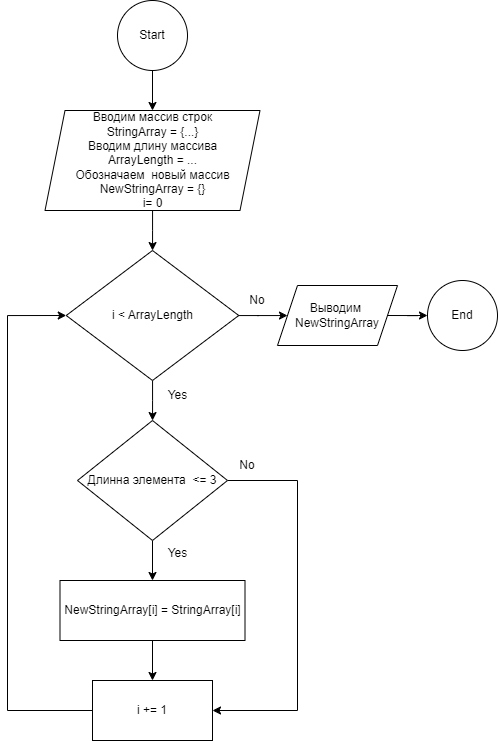

The diagram above was exported from draw.io. Its source (the exported page's mxGraphModel, read from the mxfile embedded in the PNG):
<mxGraphModel dx="1518" dy="722" grid="1" gridSize="10" guides="1" tooltips="1" connect="1" arrows="1" fold="1" page="1" pageScale="1" pageWidth="827" pageHeight="1169" math="0" shadow="0">
  <root>
    <mxCell id="0" />
    <mxCell id="1" parent="0" />
    <mxCell id="0mrdC1juvUwRDSORbm4l-4" style="edgeStyle=orthogonalEdgeStyle;rounded=0;orthogonalLoop=1;jettySize=auto;html=1;entryX=0.5;entryY=0;entryDx=0;entryDy=0;" edge="1" parent="1" source="0mrdC1juvUwRDSORbm4l-1" target="0mrdC1juvUwRDSORbm4l-3">
      <mxGeometry relative="1" as="geometry" />
    </mxCell>
    <mxCell id="0mrdC1juvUwRDSORbm4l-1" value="Start" style="ellipse;whiteSpace=wrap;html=1;aspect=fixed;" vertex="1" parent="1">
      <mxGeometry x="230" width="70" height="70" as="geometry" />
    </mxCell>
    <mxCell id="0mrdC1juvUwRDSORbm4l-2" value="End" style="ellipse;whiteSpace=wrap;html=1;aspect=fixed;" vertex="1" parent="1">
      <mxGeometry x="540" y="280" width="70" height="70" as="geometry" />
    </mxCell>
    <mxCell id="0mrdC1juvUwRDSORbm4l-6" value="" style="edgeStyle=orthogonalEdgeStyle;rounded=0;orthogonalLoop=1;jettySize=auto;html=1;" edge="1" parent="1" source="0mrdC1juvUwRDSORbm4l-3" target="0mrdC1juvUwRDSORbm4l-5">
      <mxGeometry relative="1" as="geometry" />
    </mxCell>
    <mxCell id="0mrdC1juvUwRDSORbm4l-3" value="Вводим массив строк&lt;br&gt;StringArray = {...}&lt;br&gt;Вводим длину массива&lt;br&gt;ArrayLength = ...&lt;br&gt;Обозначаем&amp;nbsp; новый массив&lt;br&gt;NewStringArray = {}&lt;br&gt;i= 0" style="shape=parallelogram;perimeter=parallelogramPerimeter;whiteSpace=wrap;html=1;fixedSize=1;" vertex="1" parent="1">
      <mxGeometry x="157.5" y="110" width="215" height="100" as="geometry" />
    </mxCell>
    <mxCell id="0mrdC1juvUwRDSORbm4l-9" value="" style="edgeStyle=orthogonalEdgeStyle;rounded=0;orthogonalLoop=1;jettySize=auto;html=1;" edge="1" parent="1" source="0mrdC1juvUwRDSORbm4l-5" target="0mrdC1juvUwRDSORbm4l-8">
      <mxGeometry relative="1" as="geometry" />
    </mxCell>
    <mxCell id="0mrdC1juvUwRDSORbm4l-13" style="edgeStyle=orthogonalEdgeStyle;rounded=0;orthogonalLoop=1;jettySize=auto;html=1;" edge="1" parent="1" source="0mrdC1juvUwRDSORbm4l-5" target="0mrdC1juvUwRDSORbm4l-14">
      <mxGeometry relative="1" as="geometry">
        <mxPoint x="265" y="410" as="targetPoint" />
      </mxGeometry>
    </mxCell>
    <mxCell id="0mrdC1juvUwRDSORbm4l-5" value="i &amp;lt; ArrayLength" style="rhombus;whiteSpace=wrap;html=1;" vertex="1" parent="1">
      <mxGeometry x="178.75" y="250" width="172.5" height="130" as="geometry" />
    </mxCell>
    <mxCell id="0mrdC1juvUwRDSORbm4l-10" style="edgeStyle=orthogonalEdgeStyle;rounded=0;orthogonalLoop=1;jettySize=auto;html=1;exitX=1;exitY=0.5;exitDx=0;exitDy=0;entryX=0;entryY=0.5;entryDx=0;entryDy=0;" edge="1" parent="1" source="0mrdC1juvUwRDSORbm4l-8" target="0mrdC1juvUwRDSORbm4l-2">
      <mxGeometry relative="1" as="geometry" />
    </mxCell>
    <mxCell id="0mrdC1juvUwRDSORbm4l-8" value="Выводим&amp;nbsp; NewStringArray" style="shape=parallelogram;perimeter=parallelogramPerimeter;whiteSpace=wrap;html=1;fixedSize=1;" vertex="1" parent="1">
      <mxGeometry x="390" y="285" width="120" height="60" as="geometry" />
    </mxCell>
    <mxCell id="0mrdC1juvUwRDSORbm4l-11" value="No" style="text;html=1;strokeColor=none;fillColor=none;align=center;verticalAlign=middle;whiteSpace=wrap;rounded=0;" vertex="1" parent="1">
      <mxGeometry x="340" y="285" width="60" height="30" as="geometry" />
    </mxCell>
    <mxCell id="0mrdC1juvUwRDSORbm4l-16" value="" style="edgeStyle=orthogonalEdgeStyle;rounded=0;orthogonalLoop=1;jettySize=auto;html=1;" edge="1" parent="1" source="0mrdC1juvUwRDSORbm4l-14" target="0mrdC1juvUwRDSORbm4l-15">
      <mxGeometry relative="1" as="geometry" />
    </mxCell>
    <mxCell id="0mrdC1juvUwRDSORbm4l-18" value="" style="edgeStyle=orthogonalEdgeStyle;rounded=0;orthogonalLoop=1;jettySize=auto;html=1;entryX=1;entryY=0.5;entryDx=0;entryDy=0;" edge="1" parent="1" source="0mrdC1juvUwRDSORbm4l-14" target="0mrdC1juvUwRDSORbm4l-24">
      <mxGeometry relative="1" as="geometry">
        <mxPoint x="390" y="480" as="targetPoint" />
        <Array as="points">
          <mxPoint x="410" y="480" />
          <mxPoint x="410" y="710" />
        </Array>
      </mxGeometry>
    </mxCell>
    <mxCell id="0mrdC1juvUwRDSORbm4l-14" value="Длинна элемента&amp;nbsp; &amp;lt;= 3" style="rhombus;whiteSpace=wrap;html=1;" vertex="1" parent="1">
      <mxGeometry x="190" y="420" width="150" height="120" as="geometry" />
    </mxCell>
    <mxCell id="0mrdC1juvUwRDSORbm4l-25" value="" style="edgeStyle=orthogonalEdgeStyle;rounded=0;orthogonalLoop=1;jettySize=auto;html=1;" edge="1" parent="1" source="0mrdC1juvUwRDSORbm4l-15" target="0mrdC1juvUwRDSORbm4l-24">
      <mxGeometry relative="1" as="geometry" />
    </mxCell>
    <mxCell id="0mrdC1juvUwRDSORbm4l-15" value="NewStringArray[i] = StringArray[i]" style="whiteSpace=wrap;html=1;" vertex="1" parent="1">
      <mxGeometry x="172.5" y="580" width="185" height="60" as="geometry" />
    </mxCell>
    <mxCell id="0mrdC1juvUwRDSORbm4l-19" value="No" style="text;html=1;strokeColor=none;fillColor=none;align=center;verticalAlign=middle;whiteSpace=wrap;rounded=0;" vertex="1" parent="1">
      <mxGeometry x="330" y="450" width="60" height="30" as="geometry" />
    </mxCell>
    <mxCell id="0mrdC1juvUwRDSORbm4l-28" style="edgeStyle=orthogonalEdgeStyle;rounded=0;orthogonalLoop=1;jettySize=auto;html=1;entryX=0;entryY=0.5;entryDx=0;entryDy=0;" edge="1" parent="1" source="0mrdC1juvUwRDSORbm4l-24" target="0mrdC1juvUwRDSORbm4l-5">
      <mxGeometry relative="1" as="geometry">
        <Array as="points">
          <mxPoint x="120" y="710" />
          <mxPoint x="120" y="315" />
        </Array>
      </mxGeometry>
    </mxCell>
    <mxCell id="0mrdC1juvUwRDSORbm4l-24" value="i += 1" style="whiteSpace=wrap;html=1;" vertex="1" parent="1">
      <mxGeometry x="205" y="680" width="120" height="60" as="geometry" />
    </mxCell>
    <mxCell id="0mrdC1juvUwRDSORbm4l-26" value="Yes" style="text;html=1;align=center;verticalAlign=middle;resizable=0;points=[];autosize=1;strokeColor=none;fillColor=none;" vertex="1" parent="1">
      <mxGeometry x="270" y="538" width="40" height="30" as="geometry" />
    </mxCell>
    <mxCell id="0mrdC1juvUwRDSORbm4l-27" value="Yes" style="text;html=1;align=center;verticalAlign=middle;resizable=0;points=[];autosize=1;strokeColor=none;fillColor=none;" vertex="1" parent="1">
      <mxGeometry x="270" y="380" width="40" height="30" as="geometry" />
    </mxCell>
  </root>
</mxGraphModel>